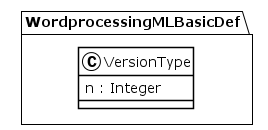

The diagram above was rendered by PlantUML. Its source (embedded in the PNG):
@startuml
!theme plain
package WordprocessingMLBasicDef {
class VersionType {
	 n : Integer
}
}
@enduml